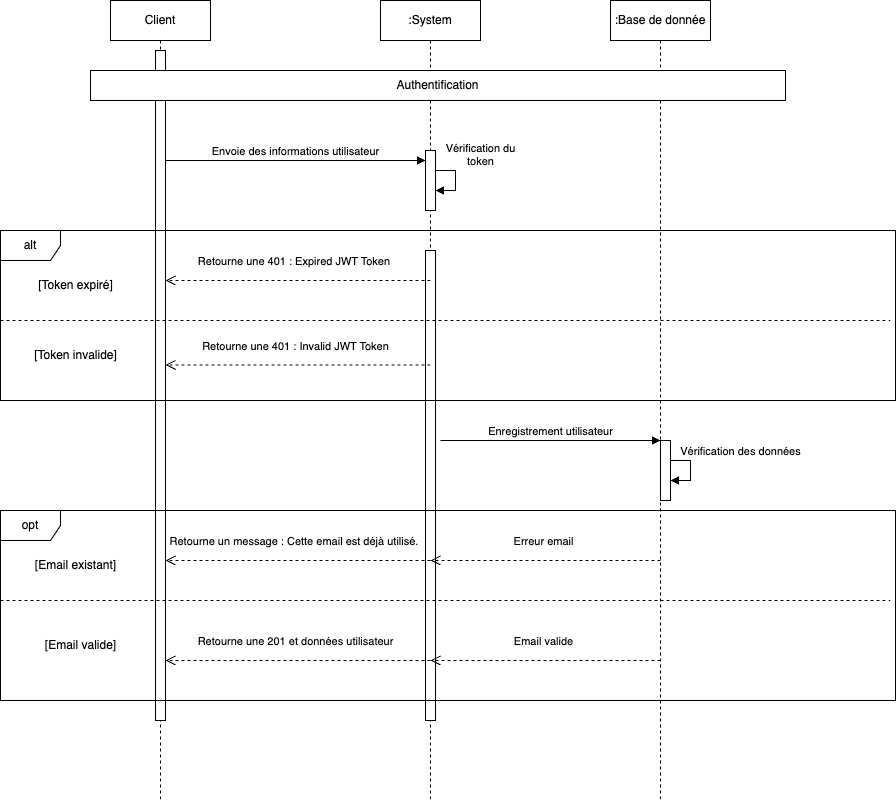

The diagram above was exported from draw.io. Its source (the exported page's mxGraphModel, read from the mxfile embedded in the PNG):
<mxGraphModel dx="1006" dy="1365" grid="1" gridSize="10" guides="1" tooltips="1" connect="1" arrows="1" fold="1" page="1" pageScale="1" pageWidth="850" pageHeight="1100" math="0" shadow="0">
  <root>
    <mxCell id="0" />
    <mxCell id="1" parent="0" />
    <mxCell id="aM9ryv3xv72pqoxQDRHE-1" value="Client" style="shape=umlLifeline;perimeter=lifelinePerimeter;whiteSpace=wrap;html=1;container=0;dropTarget=0;collapsible=0;recursiveResize=0;outlineConnect=0;portConstraint=eastwest;newEdgeStyle={&quot;edgeStyle&quot;:&quot;elbowEdgeStyle&quot;,&quot;elbow&quot;:&quot;vertical&quot;,&quot;curved&quot;:0,&quot;rounded&quot;:0};" parent="1" vertex="1">
      <mxGeometry x="120" y="40" width="100" height="800" as="geometry" />
    </mxCell>
    <mxCell id="aM9ryv3xv72pqoxQDRHE-2" value="" style="html=1;points=[];perimeter=orthogonalPerimeter;outlineConnect=0;targetShapes=umlLifeline;portConstraint=eastwest;newEdgeStyle={&quot;edgeStyle&quot;:&quot;elbowEdgeStyle&quot;,&quot;elbow&quot;:&quot;vertical&quot;,&quot;curved&quot;:0,&quot;rounded&quot;:0};" parent="aM9ryv3xv72pqoxQDRHE-1" vertex="1">
      <mxGeometry x="45" y="50" width="10" height="670" as="geometry" />
    </mxCell>
    <mxCell id="aM9ryv3xv72pqoxQDRHE-5" value=":System" style="shape=umlLifeline;perimeter=lifelinePerimeter;whiteSpace=wrap;html=1;container=0;dropTarget=0;collapsible=0;recursiveResize=0;outlineConnect=0;portConstraint=eastwest;newEdgeStyle={&quot;edgeStyle&quot;:&quot;elbowEdgeStyle&quot;,&quot;elbow&quot;:&quot;vertical&quot;,&quot;curved&quot;:0,&quot;rounded&quot;:0};" parent="1" vertex="1">
      <mxGeometry x="390" y="40" width="100" height="800" as="geometry" />
    </mxCell>
    <mxCell id="aM9ryv3xv72pqoxQDRHE-6" value="" style="html=1;points=[];perimeter=orthogonalPerimeter;outlineConnect=0;targetShapes=umlLifeline;portConstraint=eastwest;newEdgeStyle={&quot;edgeStyle&quot;:&quot;elbowEdgeStyle&quot;,&quot;elbow&quot;:&quot;vertical&quot;,&quot;curved&quot;:0,&quot;rounded&quot;:0};" parent="aM9ryv3xv72pqoxQDRHE-5" vertex="1">
      <mxGeometry x="45" y="150" width="10" height="60" as="geometry" />
    </mxCell>
    <mxCell id="_2xOl2E7AWPIyEO7PDrj-6" value="Vérification du&lt;br&gt;token" style="html=1;verticalAlign=bottom;endArrow=block;edgeStyle=elbowEdgeStyle;elbow=vertical;curved=0;rounded=0;" parent="aM9ryv3xv72pqoxQDRHE-5" edge="1" target="aM9ryv3xv72pqoxQDRHE-6" source="aM9ryv3xv72pqoxQDRHE-6">
      <mxGeometry x="-0.3333" y="25" relative="1" as="geometry">
        <mxPoint x="65" y="180" as="sourcePoint" />
        <Array as="points">
          <mxPoint x="75" y="180" />
        </Array>
        <mxPoint x="120" y="210" as="targetPoint" />
        <mxPoint as="offset" />
      </mxGeometry>
    </mxCell>
    <mxCell id="ebJXakI9A0MoDbHTcgwv-7" value="" style="html=1;points=[];perimeter=orthogonalPerimeter;outlineConnect=0;targetShapes=umlLifeline;portConstraint=eastwest;newEdgeStyle={&quot;edgeStyle&quot;:&quot;elbowEdgeStyle&quot;,&quot;elbow&quot;:&quot;vertical&quot;,&quot;curved&quot;:0,&quot;rounded&quot;:0};" vertex="1" parent="aM9ryv3xv72pqoxQDRHE-5">
      <mxGeometry x="45" y="250" width="10" height="470" as="geometry" />
    </mxCell>
    <mxCell id="aM9ryv3xv72pqoxQDRHE-7" value="Envoie des informations utilisateur" style="html=1;verticalAlign=bottom;endArrow=block;edgeStyle=elbowEdgeStyle;elbow=horizontal;curved=0;rounded=0;" parent="1" edge="1">
      <mxGeometry relative="1" as="geometry">
        <mxPoint x="175" y="200" as="sourcePoint" />
        <Array as="points">
          <mxPoint x="180" y="200" />
        </Array>
        <mxPoint as="offset" />
        <mxPoint x="435" y="200" as="targetPoint" />
      </mxGeometry>
    </mxCell>
    <mxCell id="_2xOl2E7AWPIyEO7PDrj-2" value=":Base de donnée" style="shape=umlLifeline;perimeter=lifelinePerimeter;whiteSpace=wrap;html=1;container=0;dropTarget=0;collapsible=0;recursiveResize=0;outlineConnect=0;portConstraint=eastwest;newEdgeStyle={&quot;edgeStyle&quot;:&quot;elbowEdgeStyle&quot;,&quot;elbow&quot;:&quot;vertical&quot;,&quot;curved&quot;:0,&quot;rounded&quot;:0};" parent="1" vertex="1">
      <mxGeometry x="620" y="40" width="100" height="800" as="geometry" />
    </mxCell>
    <mxCell id="ebJXakI9A0MoDbHTcgwv-14" value="" style="html=1;points=[];perimeter=orthogonalPerimeter;outlineConnect=0;targetShapes=umlLifeline;portConstraint=eastwest;newEdgeStyle={&quot;edgeStyle&quot;:&quot;elbowEdgeStyle&quot;,&quot;elbow&quot;:&quot;vertical&quot;,&quot;curved&quot;:0,&quot;rounded&quot;:0};" vertex="1" parent="_2xOl2E7AWPIyEO7PDrj-2">
      <mxGeometry x="50" y="440" width="10" height="60" as="geometry" />
    </mxCell>
    <mxCell id="ebJXakI9A0MoDbHTcgwv-15" value="Vérification des données" style="html=1;verticalAlign=bottom;endArrow=block;edgeStyle=elbowEdgeStyle;elbow=vertical;curved=0;rounded=0;" edge="1" parent="_2xOl2E7AWPIyEO7PDrj-2" source="ebJXakI9A0MoDbHTcgwv-14" target="ebJXakI9A0MoDbHTcgwv-14">
      <mxGeometry x="-0.3333" y="50" relative="1" as="geometry">
        <mxPoint x="70" y="470" as="sourcePoint" />
        <Array as="points">
          <mxPoint x="80" y="470" />
        </Array>
        <mxPoint x="125" y="500" as="targetPoint" />
        <mxPoint as="offset" />
      </mxGeometry>
    </mxCell>
    <mxCell id="_2xOl2E7AWPIyEO7PDrj-57" value="alt" style="shape=umlFrame;whiteSpace=wrap;html=1;pointerEvents=0;" parent="1" vertex="1">
      <mxGeometry x="10" y="270" width="895" height="170" as="geometry" />
    </mxCell>
    <mxCell id="_2xOl2E7AWPIyEO7PDrj-58" value="[Token expiré]" style="text;html=1;align=center;verticalAlign=middle;resizable=0;points=[];autosize=1;strokeColor=none;fillColor=none;" parent="1" vertex="1">
      <mxGeometry x="35" y="310" width="100" height="30" as="geometry" />
    </mxCell>
    <mxCell id="_2xOl2E7AWPIyEO7PDrj-60" value="" style="endArrow=none;html=1;rounded=0;strokeWidth=1;exitX=0;exitY=0.5;exitDx=0;exitDy=0;exitPerimeter=0;jumpSize=5;dashed=1;jumpStyle=none;" parent="1" edge="1">
      <mxGeometry width="50" height="50" relative="1" as="geometry">
        <mxPoint x="10" y="360" as="sourcePoint" />
        <mxPoint x="900" y="360" as="targetPoint" />
      </mxGeometry>
    </mxCell>
    <mxCell id="_2xOl2E7AWPIyEO7PDrj-71" value="Retourne une 401 : Expired JWT Token&amp;nbsp;" style="html=1;verticalAlign=bottom;endArrow=open;dashed=1;endSize=8;edgeStyle=elbowEdgeStyle;elbow=vertical;curved=0;rounded=0;entryX=1.5;entryY=0.299;entryDx=0;entryDy=0;entryPerimeter=0;" parent="1" edge="1">
      <mxGeometry x="0.0188" y="-10" relative="1" as="geometry">
        <mxPoint x="175" y="320" as="targetPoint" />
        <Array as="points">
          <mxPoint x="440" y="320" />
        </Array>
        <mxPoint x="440" y="320" as="sourcePoint" />
        <mxPoint as="offset" />
      </mxGeometry>
    </mxCell>
    <mxCell id="_2xOl2E7AWPIyEO7PDrj-76" value="Retourne une 401 : Invalid JWT Token" style="html=1;verticalAlign=bottom;endArrow=open;dashed=1;endSize=8;edgeStyle=elbowEdgeStyle;elbow=vertical;curved=0;rounded=0;entryX=1.5;entryY=0.299;entryDx=0;entryDy=0;entryPerimeter=0;" parent="1" edge="1">
      <mxGeometry x="0.0189" y="-10" relative="1" as="geometry">
        <mxPoint x="175" y="404.5" as="targetPoint" />
        <Array as="points">
          <mxPoint x="440" y="404.5" />
        </Array>
        <mxPoint x="440" y="404.5" as="sourcePoint" />
        <mxPoint as="offset" />
      </mxGeometry>
    </mxCell>
    <mxCell id="ziomhD4UuV14oH6iWZku-1" value="[Token invalide]" style="text;html=1;align=center;verticalAlign=middle;resizable=0;points=[];autosize=1;strokeColor=none;fillColor=none;" parent="1" vertex="1">
      <mxGeometry x="30" y="380" width="110" height="30" as="geometry" />
    </mxCell>
    <mxCell id="ebJXakI9A0MoDbHTcgwv-1" value="Authentification" style="rounded=0;whiteSpace=wrap;html=1;fontSize=12;" vertex="1" parent="1">
      <mxGeometry x="100" y="110" width="695" height="30" as="geometry" />
    </mxCell>
    <mxCell id="ebJXakI9A0MoDbHTcgwv-8" value="opt" style="shape=umlFrame;whiteSpace=wrap;html=1;pointerEvents=0;" vertex="1" parent="1">
      <mxGeometry x="10" y="550" width="895" height="190" as="geometry" />
    </mxCell>
    <mxCell id="ebJXakI9A0MoDbHTcgwv-9" value="[Email existant]" style="text;html=1;align=center;verticalAlign=middle;resizable=0;points=[];autosize=1;strokeColor=none;fillColor=none;" vertex="1" parent="1">
      <mxGeometry x="35" y="590" width="100" height="30" as="geometry" />
    </mxCell>
    <mxCell id="ebJXakI9A0MoDbHTcgwv-10" value="" style="endArrow=none;html=1;rounded=0;strokeWidth=1;exitX=0;exitY=0.5;exitDx=0;exitDy=0;exitPerimeter=0;jumpSize=5;dashed=1;jumpStyle=none;" edge="1" parent="1">
      <mxGeometry width="50" height="50" relative="1" as="geometry">
        <mxPoint x="10" y="640" as="sourcePoint" />
        <mxPoint x="900" y="640" as="targetPoint" />
      </mxGeometry>
    </mxCell>
    <mxCell id="ebJXakI9A0MoDbHTcgwv-11" value="Retourne un message : Cette email est déjà utilisé.&amp;nbsp;" style="html=1;verticalAlign=bottom;endArrow=open;dashed=1;endSize=8;edgeStyle=elbowEdgeStyle;elbow=vertical;curved=0;rounded=0;entryX=1.5;entryY=0.299;entryDx=0;entryDy=0;entryPerimeter=0;" edge="1" parent="1">
      <mxGeometry x="0.0188" y="-10" relative="1" as="geometry">
        <mxPoint x="175" y="600" as="targetPoint" />
        <Array as="points">
          <mxPoint x="440" y="600" />
        </Array>
        <mxPoint x="440" y="600" as="sourcePoint" />
        <mxPoint as="offset" />
      </mxGeometry>
    </mxCell>
    <mxCell id="ebJXakI9A0MoDbHTcgwv-12" value="Retourne une 201 et données utilisateur" style="html=1;verticalAlign=bottom;endArrow=open;dashed=1;endSize=8;edgeStyle=elbowEdgeStyle;elbow=vertical;curved=0;rounded=0;entryX=1.5;entryY=0.299;entryDx=0;entryDy=0;entryPerimeter=0;" edge="1" parent="1">
      <mxGeometry x="0.0189" y="-10" relative="1" as="geometry">
        <mxPoint x="175" y="700" as="targetPoint" />
        <Array as="points">
          <mxPoint x="440" y="700" />
        </Array>
        <mxPoint x="440" y="700" as="sourcePoint" />
        <mxPoint as="offset" />
      </mxGeometry>
    </mxCell>
    <mxCell id="ebJXakI9A0MoDbHTcgwv-13" value="[Email valide]" style="text;html=1;align=center;verticalAlign=middle;resizable=0;points=[];autosize=1;strokeColor=none;fillColor=none;" vertex="1" parent="1">
      <mxGeometry x="45" y="670" width="90" height="30" as="geometry" />
    </mxCell>
    <mxCell id="ebJXakI9A0MoDbHTcgwv-16" value="Enregistrement utilisateur" style="html=1;verticalAlign=bottom;endArrow=block;edgeStyle=elbowEdgeStyle;elbow=horizontal;curved=0;rounded=0;" edge="1" parent="1">
      <mxGeometry relative="1" as="geometry">
        <mxPoint x="450" y="480" as="sourcePoint" />
        <Array as="points">
          <mxPoint x="450" y="480" />
        </Array>
        <mxPoint as="offset" />
        <mxPoint x="670" y="480" as="targetPoint" />
      </mxGeometry>
    </mxCell>
    <mxCell id="ebJXakI9A0MoDbHTcgwv-17" value="Erreur email" style="html=1;verticalAlign=bottom;endArrow=open;dashed=1;endSize=8;edgeStyle=elbowEdgeStyle;elbow=vertical;curved=0;rounded=0;entryX=1.5;entryY=0.299;entryDx=0;entryDy=0;entryPerimeter=0;" edge="1" parent="1">
      <mxGeometry x="0.0174" y="-10" relative="1" as="geometry">
        <mxPoint x="440" y="600" as="targetPoint" />
        <Array as="points" />
        <mxPoint x="670" y="600" as="sourcePoint" />
        <mxPoint as="offset" />
      </mxGeometry>
    </mxCell>
    <mxCell id="ebJXakI9A0MoDbHTcgwv-18" value="Email valide" style="html=1;verticalAlign=bottom;endArrow=open;dashed=1;endSize=8;edgeStyle=elbowEdgeStyle;elbow=vertical;curved=0;rounded=0;entryX=1.5;entryY=0.299;entryDx=0;entryDy=0;entryPerimeter=0;" edge="1" parent="1">
      <mxGeometry x="0.0174" y="-10" relative="1" as="geometry">
        <mxPoint x="440" y="700" as="targetPoint" />
        <Array as="points" />
        <mxPoint x="670" y="700" as="sourcePoint" />
        <mxPoint as="offset" />
      </mxGeometry>
    </mxCell>
  </root>
</mxGraphModel>